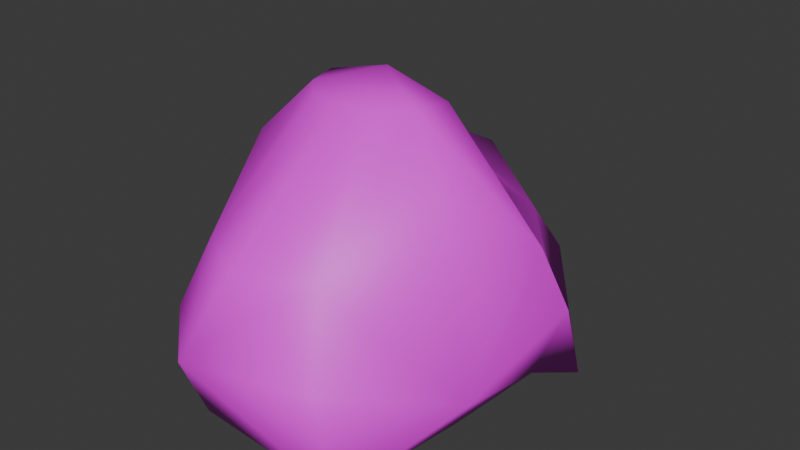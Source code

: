 # Source: rock.blend  (saved by Blender 4.1.24; exported with 4.5.12 LTS)
import bpy
from mathutils import Matrix  # noqa: F401  (used for matrix-valued properties, if any)

bpy.ops.wm.read_factory_settings(use_empty=True)
scene = bpy.context.scene
scene.name = 'Scene'

# ---- images (referenced by path relative to the original .blend; pixels are not part of the script)
import os
ASSET_DIR = os.environ.get("B2B_ASSET_DIR", "")  # directory of the original .blend (textures are referenced by path, not embedded)
HERE = os.path.dirname(os.path.abspath(__file__))  # packed textures are extracted next to this script under _unpacked/

def load_image(name, relpath, width, height, colorspace="sRGB"):
    """Load a texture the original file referenced (path relative to the .blend, or extracted next to this script)."""
    p = next((c for c in (os.path.join(HERE, relpath), os.path.join(ASSET_DIR, relpath)) if relpath and os.path.exists(c)), "")
    if p:
        img = bpy.data.images.load(p, check_existing=True)
        img.name = name
    else:  # same state as the original file: an image datablock whose file is absent (Cycles renders it pink)
        img = bpy.data.images.new(name, width, height)
        img.source = "FILE"
        img.filepath = "//" + (relpath or name)
    img.colorspace_settings.name = colorspace
    return img
img_lindosrock_rock_i = load_image('..\\lindosrock\\rock.i', 'rock.jpg', 1024, 1024, 'sRGB')

# ---- materials (node trees are filled in below, after node groups)
mat_models_lindosrock_rock_jpg = bpy.data.materials.new('models\\lindosrock\\rock.jpg')
mat_models_lindosrock_rock_jpg.use_transparent_shadow = False
mat_models_lindosrock_rock_jpg.specular_color = (0.0, 0.0, 0.0)

# ---- material node trees
mat_models_lindosrock_rock_jpg.use_nodes = True; mat_models_lindosrock_rock_jpg.node_tree.nodes.clear()
_N = mat_models_lindosrock_rock_jpg.node_tree.nodes; _L = mat_models_lindosrock_rock_jpg.node_tree.links
n0 = _N.new('ShaderNodeTexImage'); n0.name = 'Image Texture'; n0.location = (0, 0)
n0.image = img_lindosrock_rock_i
n1 = _N.new('ShaderNodeBsdfPrincipled'); n1.name = 'Principled BSDF'; n1.location = (290, 0)
n2 = _N.new('ShaderNodeOutputMaterial'); n2.name = 'Material Output'; n2.location = (580, 0)
_L.new(n0.outputs[0], n1.inputs[0])
_L.new(n1.outputs[0], n2.inputs[0])
n2.is_active_output = True

# ---- world
world_world = bpy.data.worlds.new('World'); scene.world = world_world
world_world.use_nodes = True; world_world.node_tree.nodes.clear()
_N = world_world.node_tree.nodes; _L = world_world.node_tree.links
n0 = _N.new('ShaderNodeOutputWorld'); n0.name = 'World Output'; n0.location = (300, 300)
n1 = _N.new('ShaderNodeBackground'); n1.name = 'Background'; n1.location = (10, 300)
n1.inputs[0].default_value = (0.05088, 0.05088, 0.05088, 1.0)
_L.new(n1.outputs[0], n0.inputs[0])
n0.is_active_output = True
world_world.color = (0.05088, 0.05088, 0.05088)
world_world.use_sun_shadow = False
world_world.sun_shadow_jitter_overblur = 0.0

# ---- meshes
me_rock_ms3d_m = bpy.data.meshes.new('rock.ms3d.m')
me_rock_ms3d_m.from_pydata([(0.0, 0.0, 27.08), (-2.713, -4.47e-09, 1.82), (-2.713, 6.375, 3.057), (2.464, 5.521, 3.057), (7.004, 3.188, 2.807), (8.391, -4.47e-09, 2.807), (7.004, -2.374, 1.199), (2.464, -7.198, 1.449), (-2.713, -8.964, 1.449), (-3.188, -7.198, 1.07), (-5.521, -2.374, 1.07), (-6.375, 0.0, 3.291), (-5.521, 3.188, 3.291), (-3.188, 5.521, 3.291), (-2.713, 15.49, 1.994), (7.004, 12.61, 1.744), (13.32, 5.521, 3.437), (15.72, -4.47e-09, 3.437), (13.32, -7.198, 1.233), (11.67, -19.89, 1.133), (-2.713, -19.61, 1.983), (-5.521, -16.55, 2.666), (-11.81, -7.198, 1.666), (-13.29, 0.0, 4.708), (-11.81, 5.521, 4.708), (-5.521, 12.61, 1.824), (-2.713, 18.82, 6.9), (8.391, 15.49, 6.65), (16.58, 6.4, 0.471), (18.75, -4.47e-09, 10.8), (15.72, -8.964, 5.038), (8.391, -18.61, 7.788), (-2.713, -22.15, 8.038), (-6.375, -18.61, 10.17), (-11.04, -8.964, 10.17), (-12.75, 0.0, 14.33), (-11.04, 6.4, 8.597), (-6.375, 15.49, 8.597), (0.0, 15.49, 15.37), (7.004, 12.61, 11.55), (13.57, 4.736, 11.55), (15.97, -4.47e-09, 15.42), (10.31, -5.521, 20.46), (6.271, -15.55, 15.17), (1.352e-15, -18.61, 15.42), (-5.521, -15.55, 15.42), (-9.562, -5.521, 20.71), (-11.04, 0.0, 20.71), (-9.562, 4.736, 15.37), (-5.521, 12.61, 15.37), (0.0, 6.4, 20.33), (3.188, 4.736, 20.33), (5.521, 0.1904, 20.33), (6.375, 0.0, 25.38), (5.521, -3.188, 25.38), (3.188, -5.521, 25.38), (7.807e-16, -6.375, 25.38), (-3.188, -5.521, 25.38), (-5.521, -3.188, 25.38), (-6.375, 0.0, 25.38), (-5.521, 0.1904, 20.33), (-3.188, 4.736, 20.33), (-8.597, -15.06, 4.677)], [], [(1, 2, 3), (0, 51, 50), (1, 3, 4), (0, 52, 51), (1, 4, 5), (0, 53, 52), (1, 5, 6), (0, 54, 53), (1, 6, 7), (0, 55, 54), (1, 7, 8), (0, 56, 55), (1, 8, 9), (0, 57, 56), (1, 9, 10), (0, 58, 57), (1, 10, 11), (0, 59, 58), (1, 11, 12), (0, 60, 59), (1, 12, 13), (0, 61, 60), (1, 13, 2), (0, 50, 61), (2, 14, 15), (2, 15, 3), (3, 15, 4), (15, 16, 4), (4, 16, 17), (4, 17, 5), (5, 17, 6), (17, 18, 6), (6, 18, 19), (6, 19, 7), (7, 19, 8), (19, 20, 8), (8, 20, 21), (8, 21, 9), (9, 21, 10), (21, 22, 10), (10, 22, 23), (10, 23, 11), (11, 23, 12), (23, 24, 12), (12, 24, 25), (12, 25, 13), (13, 25, 2), (25, 14, 2), (14, 26, 15), (26, 27, 15), (15, 27, 28), (15, 28, 16), (16, 28, 17), (28, 29, 17), (17, 29, 30), (17, 30, 18), (18, 30, 19), (30, 31, 19), (19, 31, 32), (19, 32, 20), (20, 32, 21), (32, 33, 21), (21, 33, 34), (21, 34, 22), (22, 34, 23), (34, 35, 23), (23, 35, 36), (23, 36, 24), (24, 36, 25), (36, 37, 25), (25, 37, 26), (25, 26, 14), (26, 38, 39), (26, 39, 27), (27, 39, 28), (39, 40, 28), (28, 40, 41), (28, 41, 29), (29, 41, 30), (41, 42, 30), (30, 42, 43), (30, 43, 31), (31, 43, 32), (43, 44, 32), (32, 44, 45), (32, 45, 33), (33, 45, 34), (45, 46, 34), (34, 46, 47), (34, 47, 35), (35, 47, 36), (47, 48, 36), (36, 48, 49), (36, 49, 37), (37, 49, 26), (49, 38, 26), (38, 50, 39), (50, 51, 39), (39, 51, 52), (39, 52, 40), (40, 52, 41), (52, 53, 41), (41, 53, 54), (41, 54, 42), (42, 54, 43), (54, 55, 43), (43, 55, 56), (43, 56, 44), (44, 56, 45), (56, 57, 45), (45, 57, 58), (45, 58, 46), (46, 58, 47), (58, 59, 47), (47, 59, 60), (47, 60, 48), (48, 60, 49), (60, 61, 49), (49, 61, 50), (49, 50, 38)])
me_rock_ms3d_m.polygons.foreach_set('use_smooth', [True] * 120)
_uv = me_rock_ms3d_m.uv_layers.new(name='ms3d_uv_layer')
_uv.uv.foreach_set('vector', [0.2332, 0.4283, 0.2332, 0.4562, 0.423, 0.4562, 0.3326, 0.9974, 0.4495, 0.8453, 0.3326, 0.8453, 0.2332, 0.4283, 0.423, 0.4562, 0.5894, 0.4506, 0.3326, 0.9974, 0.535, 0.8453, 0.4495, 0.8453, 0.2332, 0.4283, 0.5894, 0.4506, 0.6402, 0.4506, 0.3326, 0.9974, 0.5663, 0.9589, 0.535, 0.8453, 0.2332, 0.4283, 0.6402, 0.4506, 0.5894, 0.4143, 0.3326, 0.9974, 0.535, 0.9589, 0.5663, 0.9589, 0.2332, 0.4283, 0.5894, 0.4143, 0.423, 0.42, 0.3326, 0.9974, 0.4495, 0.9589, 0.535, 0.9589, 0.2332, 0.4283, 0.423, 0.42, 0.2332, 0.42, 0.3326, 0.9974, 0.3326, 0.9589, 0.4495, 0.9589, 0.2332, 0.4283, 0.2332, 0.42, 0.2158, 0.4115, 0.3326, 0.9974, 0.2158, 0.9589, 0.3326, 0.9589, 0.2332, 0.4283, 0.2158, 0.4115, 0.1303, 0.4115, 0.3326, 0.9974, 0.1303, 0.9589, 0.2158, 0.9589, 0.2332, 0.4283, 0.1303, 0.4115, 0.09896, 0.4615, 0.3326, 0.9974, 0.09896, 0.9589, 0.1303, 0.9589, 0.2332, 0.4283, 0.09896, 0.4615, 0.1303, 0.4615, 0.3326, 0.9974, 0.1303, 0.8453, 0.09896, 0.9589, 0.2332, 0.4283, 0.1303, 0.4615, 0.2158, 0.4615, 0.3326, 0.9974, 0.2158, 0.8453, 0.1303, 0.8453, 0.2332, 0.4283, 0.2158, 0.4615, 0.2332, 0.4562, 0.3326, 0.9974, 0.3326, 0.8453, 0.2158, 0.8453, 0.2332, 0.4562, 0.2332, 0.4323, 0.5894, 0.4266, 0.2332, 0.4562, 0.5894, 0.4266, 0.423, 0.4562, 0.423, 0.4562, 0.5894, 0.4266, 0.5894, 0.4506, 0.811, 0.3873, 0.6488, 0.4298, 0.5954, 0.414, 0.5954, 0.414, 0.6488, 0.4298, 0.5224, 0.4298, 0.5954, 0.414, 0.5224, 0.4298, 0.5224, 0.414, 0.5224, 0.414, 0.5224, 0.4298, 0.4681, 0.3736, 0.5224, 0.4298, 0.3577, 0.3745, 0.4681, 0.3736, 0.4681, 0.3736, 0.3577, 0.3745, 0.06728, 0.372, 0.5894, 0.4143, 0.7604, 0.4129, 0.423, 0.42, 0.423, 0.42, 0.7604, 0.4129, 0.2332, 0.42, 0.7604, 0.4129, 0.2332, 0.432, 0.2332, 0.42, 0.2332, 0.42, 0.2332, 0.432, 0.1303, 0.4474, 0.2332, 0.42, 0.1303, 0.4474, 0.2158, 0.4115, 0.2158, 0.4115, 0.1303, 0.4474, 0.1303, 0.4115, 0.1436, 0.4104, 0.3577, 0.3853, 0.4681, 0.3704, 0.4681, 0.3704, 0.3577, 0.3853, 0.5224, 0.4617, 0.4681, 0.3704, 0.5224, 0.4617, 0.5224, 0.4261, 0.5224, 0.4261, 0.5224, 0.4617, 0.5954, 0.4261, 0.5224, 0.4617, 0.6488, 0.4617, 0.5954, 0.4261, 0.5954, 0.4261, 0.6488, 0.4617, 0.811, 0.3893, 0.1303, 0.4615, 0.1303, 0.4284, 0.2158, 0.4615, 0.2158, 0.4615, 0.1303, 0.4284, 0.2332, 0.4562, 0.1303, 0.4284, 0.2332, 0.4323, 0.2332, 0.4562, 0.2332, 0.4323, 0.2332, 0.5428, 0.5894, 0.4266, 0.2332, 0.5428, 0.6402, 0.5371, 0.5894, 0.4266, 0.811, 0.3873, 0.877, 0.5104, 0.6689, 0.3554, 0.811, 0.3873, 0.6689, 0.3554, 0.6488, 0.4298, 0.6488, 0.4298, 0.6689, 0.3554, 0.5224, 0.4298, 0.6689, 0.3554, 0.5224, 0.6146, 0.5224, 0.4298, 0.5224, 0.4298, 0.5224, 0.6146, 0.3173, 0.4699, 0.5224, 0.4298, 0.3173, 0.4699, 0.3577, 0.3745, 0.3577, 0.3745, 0.3173, 0.4699, 0.06728, 0.372, 0.3173, 0.4699, 0.09645, 0.5389, 0.06728, 0.372, 0.7604, 0.4129, 0.6402, 0.5628, 0.2332, 0.5684, 0.7604, 0.4129, 0.2332, 0.5684, 0.2332, 0.432, 0.2332, 0.432, 0.2332, 0.5684, 0.1303, 0.4474, 0.2332, 0.5684, 0.09896, 0.6164, 0.1303, 0.4474, 0.1436, 0.4104, 0.09645, 0.5986, 0.3173, 0.5986, 0.1436, 0.4104, 0.3173, 0.5986, 0.3577, 0.3853, 0.3577, 0.3853, 0.3173, 0.5986, 0.5224, 0.4617, 0.3173, 0.5986, 0.5224, 0.7031, 0.5224, 0.4617, 0.5224, 0.4617, 0.5224, 0.7031, 0.6689, 0.5592, 0.5224, 0.4617, 0.6689, 0.5592, 0.6488, 0.4617, 0.6488, 0.4617, 0.6689, 0.5592, 0.811, 0.3893, 0.6689, 0.5592, 0.877, 0.5592, 0.811, 0.3893, 0.1303, 0.4284, 0.09896, 0.581, 0.2332, 0.5428, 0.1303, 0.4284, 0.2332, 0.5428, 0.2332, 0.4323, 0.2332, 0.5428, 0.3326, 0.7336, 0.5894, 0.6476, 0.2332, 0.5428, 0.5894, 0.6476, 0.6402, 0.5371, 0.877, 0.5104, 0.811, 0.6334, 0.6689, 0.3554, 0.811, 0.6334, 0.6308, 0.6334, 0.6689, 0.3554, 0.6689, 0.3554, 0.6308, 0.6334, 0.5224, 0.7304, 0.6689, 0.3554, 0.5224, 0.7304, 0.5224, 0.6146, 0.5224, 0.6146, 0.5224, 0.7304, 0.3173, 0.4699, 0.5224, 0.7304, 0.3961, 0.8568, 0.3173, 0.4699, 0.3173, 0.4699, 0.3961, 0.8568, 0.1665, 0.7241, 0.3173, 0.4699, 0.1665, 0.7241, 0.09645, 0.5389, 0.6402, 0.5628, 0.5625, 0.7291, 0.2332, 0.5684, 0.5625, 0.7291, 0.3326, 0.7347, 0.2332, 0.5684, 0.2332, 0.5684, 0.3326, 0.7347, 0.1303, 0.7347, 0.2332, 0.5684, 0.1303, 0.7347, 0.09896, 0.6164, 0.09645, 0.5986, 0.1665, 0.7304, 0.3173, 0.5986, 0.1665, 0.7304, 0.3961, 0.863, 0.3173, 0.5986, 0.3173, 0.5986, 0.3961, 0.863, 0.5224, 0.863, 0.3173, 0.5986, 0.5224, 0.863, 0.5224, 0.7031, 0.5224, 0.7031, 0.5224, 0.863, 0.6689, 0.5592, 0.5224, 0.863, 0.6308, 0.7291, 0.6689, 0.5592, 0.6689, 0.5592, 0.6308, 0.7291, 0.811, 0.7291, 0.6689, 0.5592, 0.811, 0.7291, 0.877, 0.5592, 0.09896, 0.581, 0.1303, 0.7336, 0.2332, 0.5428, 0.1303, 0.7336, 0.3326, 0.7336, 0.2332, 0.5428, 0.3326, 0.7336, 0.3326, 0.8453, 0.5894, 0.6476, 0.3326, 0.8453, 0.4495, 0.8453, 0.5894, 0.6476, 0.5894, 0.6476, 0.4495, 0.8453, 0.535, 0.8453, 0.811, 0.6334, 0.5268, 0.8535, 0.6308, 0.6334, 0.6308, 0.6334, 0.5268, 0.8535, 0.5224, 0.7304, 0.5268, 0.8535, 0.5224, 0.9801, 0.5224, 0.7304, 0.5224, 0.7304, 0.5224, 0.9801, 0.4495, 0.9801, 0.5224, 0.7304, 0.4495, 0.9801, 0.3961, 0.8568, 0.3961, 0.8568, 0.4495, 0.9801, 0.1665, 0.7241, 0.535, 0.9589, 0.4495, 0.9589, 0.5625, 0.7291, 0.5625, 0.7291, 0.4495, 0.9589, 0.3326, 0.9589, 0.5625, 0.7291, 0.3326, 0.9589, 0.3326, 0.7347, 0.3326, 0.7347, 0.3326, 0.9589, 0.1303, 0.7347, 0.3326, 0.9589, 0.2158, 0.9589, 0.1303, 0.7347, 0.1303, 0.7347, 0.2158, 0.9589, 0.1303, 0.9589, 0.1665, 0.7304, 0.4495, 0.9801, 0.3961, 0.863, 0.3961, 0.863, 0.4495, 0.9801, 0.5224, 0.863, 0.4495, 0.9801, 0.5224, 0.9801, 0.5224, 0.863, 0.5224, 0.863, 0.5224, 0.9801, 0.5268, 0.8535, 0.5224, 0.863, 0.5268, 0.8535, 0.6308, 0.7291, 0.6308, 0.7291, 0.5268, 0.8535, 0.811, 0.7291, 0.1303, 0.8453, 0.2158, 0.8453, 0.1303, 0.7336, 0.1303, 0.7336, 0.2158, 0.8453, 0.3326, 0.8453, 0.1303, 0.7336, 0.3326, 0.8453, 0.3326, 0.7336])
me_rock_ms3d_m.materials.append(mat_models_lindosrock_rock_jpg)
me_rock_ms3d_m.update()

# ---- objects
ob_rock_ms3d_mo = bpy.data.objects.new('rock.ms3d.mo', me_rock_ms3d_m)
ob_rock_ms3d_eo = bpy.data.objects.new('rock.ms3d.eo', None)

# ---- transforms, parenting, visibility, modifiers, constraints
ob_rock_ms3d_mo.parent = ob_rock_ms3d_eo
ob_rock_ms3d_mo.location = (0.0, 0.0, 0.0)
_m = ob_rock_ms3d_mo.modifiers.new('ms3d_smoothing_groups', 'EDGE_SPLIT')
_m.use_edge_angle = False
ob_rock_ms3d_eo.location = (0.0, 0.0, 0.0)

# ---- collection membership
scene.collection.objects.link(ob_rock_ms3d_mo)
scene.collection.objects.link(ob_rock_ms3d_eo)

# ---- scene / render settings (as saved in the file)
scene.frame_start = 1; scene.frame_end = 30; scene.frame_set(24)
scene.render.engine = 'BLENDER_EEVEE_NEXT'
scene.cycles.sampling_pattern = 'TABULATED_SOBOL'
scene.eevee.ray_tracing_options.trace_max_roughness = 0.0
bpy.context.view_layer.update()

# ---- added for rendering (the .blend has no active camera and no usable light): camera, sun
cam_auto = bpy.data.cameras.new('AutoCamera')
cam_auto.lens = 50.0
cam_auto.sensor_width = 36.0
cam_auto.clip_end = 1000.0
ob_auto_camera = bpy.data.objects.new('AutoCamera', cam_auto)
scene.collection.objects.link(ob_auto_camera)
ob_auto_camera.location = (56.7765, -66.5227, 57.017)
ob_auto_camera.rotation_euler = (1.09748, -7.21219e-08, 0.694738)
scene.camera = ob_auto_camera
light_auto_sun = bpy.data.lights.new('AutoSun', 'SUN')
light_auto_sun.energy = 3.0
light_auto_sun.angle = 0.0523599
ob_auto_sun = bpy.data.objects.new('AutoSun', light_auto_sun)
scene.collection.objects.link(ob_auto_sun)
ob_auto_sun.rotation_euler = (0.872665, 0.174533, 0.523599)
bpy.context.view_layer.update()
